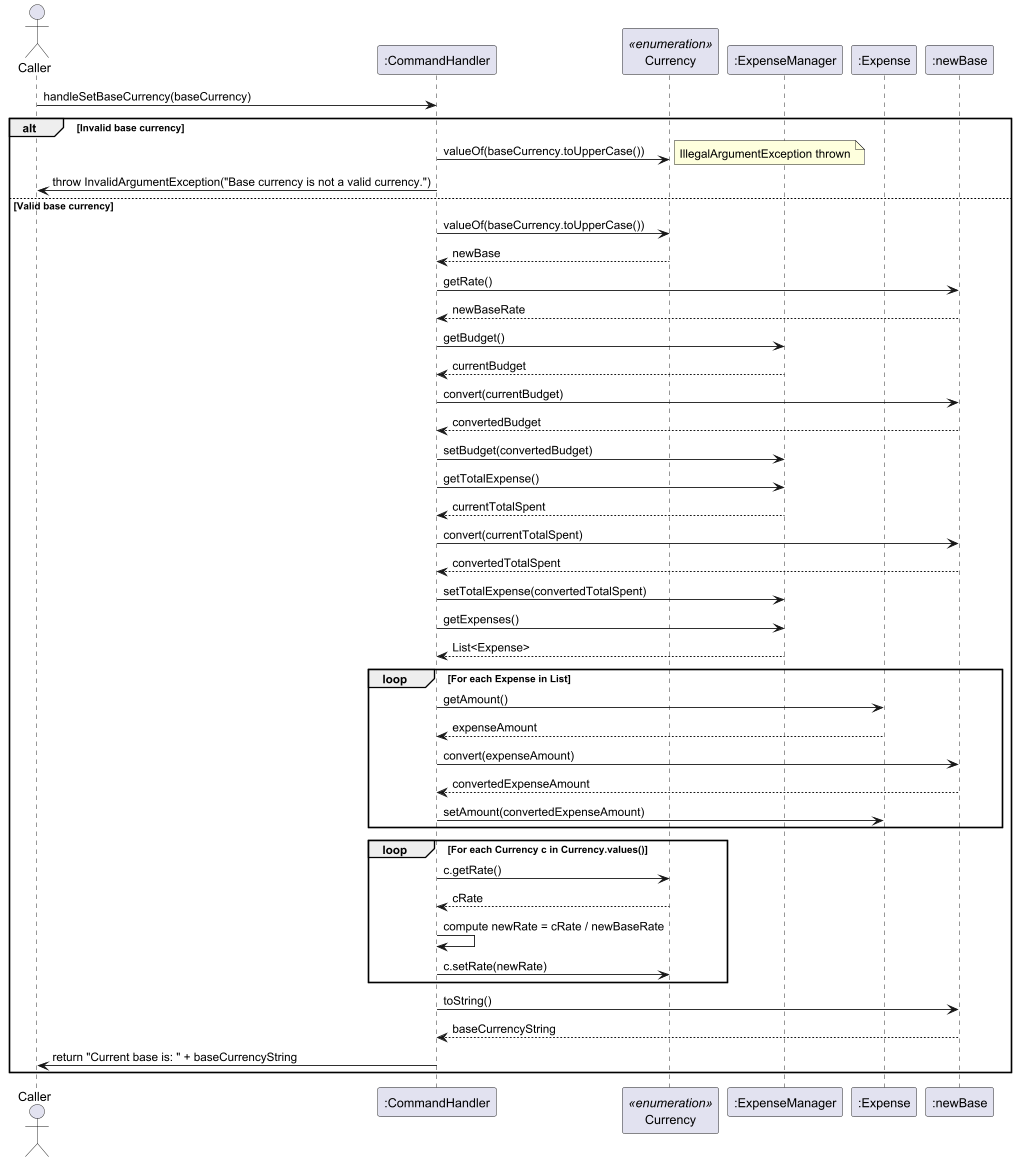

The diagram above was rendered by PlantUML. Its source (embedded in the PNG):
@startuml
actor Caller
participant ":CommandHandler" as CH
participant "Currency" as CUR <<enumeration>>
participant ":ExpenseManager" as EM
participant ":Expense" as EXP
participant ":newBase" as newBase

Caller -> CH: handleSetBaseCurrency(baseCurrency)
alt Invalid base currency
    CH -> CUR: valueOf(baseCurrency.toUpperCase())
    note right: IllegalArgumentException thrown
    CH -> Caller: throw InvalidArgumentException("Base currency is not a valid currency.")
else Valid base currency
    CH -> CUR: valueOf(baseCurrency.toUpperCase())
    CUR --> CH: newBase
    CH -> newBase: getRate()
    newBase --> CH: newBaseRate

    ' Update budget
    CH -> EM: getBudget()
    EM --> CH: currentBudget
    CH -> newBase: convert(currentBudget)
    newBase --> CH: convertedBudget
    CH -> EM: setBudget(convertedBudget)

    ' Update total expense
    CH -> EM: getTotalExpense()
    EM --> CH: currentTotalSpent
    CH -> newBase: convert(currentTotalSpent)
    newBase --> CH: convertedTotalSpent
    CH -> EM: setTotalExpense(convertedTotalSpent)

    ' Update each expense's amount
    CH -> EM: getExpenses()
    EM --> CH: List<Expense>
    loop For each Expense in List
        CH -> EXP: getAmount()
        EXP --> CH: expenseAmount
        CH -> newBase: convert(expenseAmount)
        newBase --> CH: convertedExpenseAmount
        CH -> EXP: setAmount(convertedExpenseAmount)
    end

    ' Update rates of all currencies
    loop For each Currency c in Currency.values()
        CH -> CUR: c.getRate()
        CUR --> CH: cRate
        CH -> CH: compute newRate = cRate / newBaseRate
        CH -> CUR: c.setRate(newRate)
    end

    ' Return confirmation
    CH -> newBase: toString()
    newBase --> CH: baseCurrencyString
    CH -> Caller: return "Current base is: " + baseCurrencyString
end
@enduml